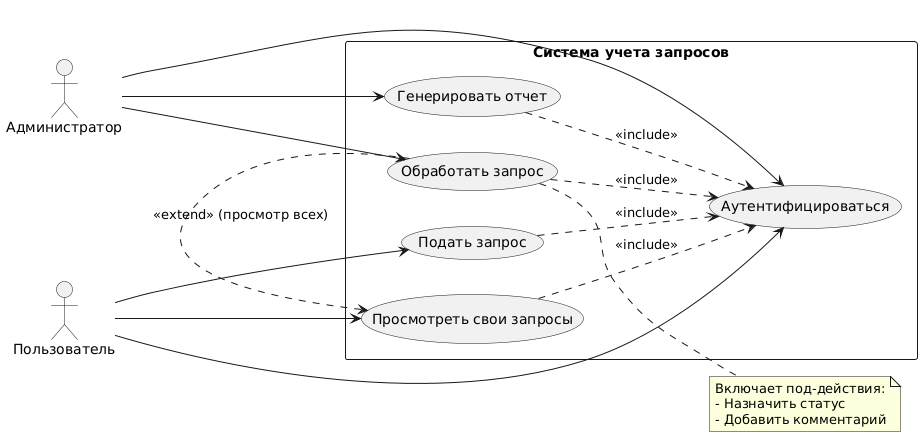

The diagram above was rendered by PlantUML. Its source (embedded in the PNG):
@startuml
!define RECTANGLE class

left to right direction

actor "Пользователь" as User
actor "Администратор" as Admin

rectangle "Система учета запросов" {
  usecase "Аутентифицироваться" as Auth
  usecase "Подать запрос" as Submit
  usecase "Просмотреть свои запросы" as ViewOwn
  usecase "Обработать запрос" as Process
  usecase "Генерировать отчет" as Report
}

User --> Auth
User --> Submit
User --> ViewOwn

Admin --> Auth
Admin --> Process
Admin --> Report

Submit ..> Auth : <<include>>
ViewOwn ..> Auth : <<include>>
Process ..> Auth : <<include>>
Report ..> Auth : <<include>>

Process .> ViewOwn : <<extend>> (просмотр всех)

note right of Process
  Включает под-действия:
  - Назначить статус
  - Добавить комментарий
end note
@enduml